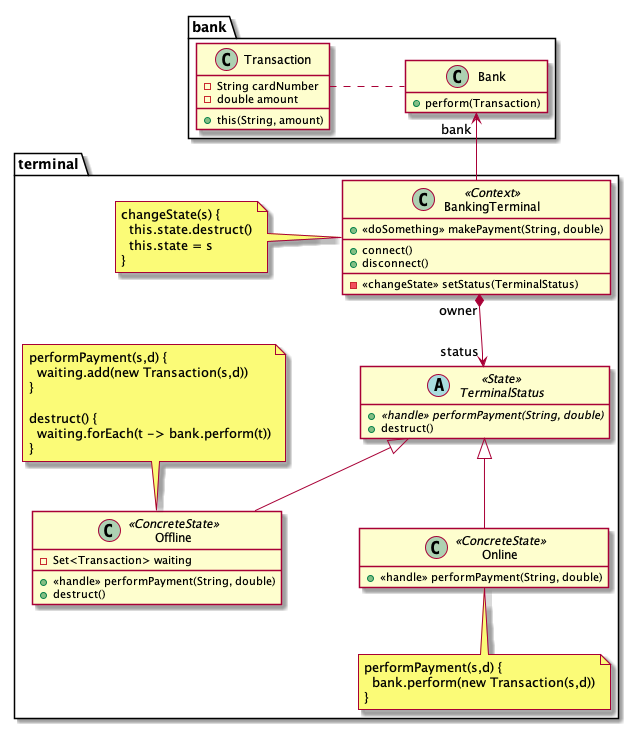

The diagram above was rendered by PlantUML. Its source (embedded in the PNG):
@startuml

skinparam nodesep 75
skinparam ranksep 50
hide empty members

package bank {
  class Bank {
    + perform(Transaction)
  }
  class Transaction {
    - String cardNumber
    - double amount
    __
    + this(String, amount)
  }

  Transaction . Bank
}

package terminal {
  class BankingTerminal <<Context>> {
    + <<doSomething>> makePayment(String, double)
    __
    + connect()
    + disconnect()
    __
    - <<changeState>> setStatus(TerminalStatus)
  }
  note left
    changeState(s) {
      this.state.destruct()
      this.state = s
    }
  end note


  abstract class TerminalStatus <<State>> {
    + {abstract} <<handle>> performPayment(String, double)
    + destruct()
  }

  class Offline <<ConcreteState>> {
    - Set<Transaction> waiting
    __
    + <<handle>> performPayment(String, double)
    + destruct()
  }
  note top
  performPayment(s,d) {
    waiting.add(new Transaction(s,d))
  }

  destruct() {
    waiting.forEach(t -> bank.perform(t))
  }
  end note


  class Online <<ConcreteState>> {
    + <<handle>> performPayment(String, double)
  }

  note bottom
  performPayment(s,d) {
    bank.perform(new Transaction(s,d))
  }
  end note

  TerminalStatus <|-- Offline
  TerminalStatus <|-- Online

  Bank "bank" <-- BankingTerminal
  BankingTerminal "owner" *--> "status" TerminalStatus
}




@enduml